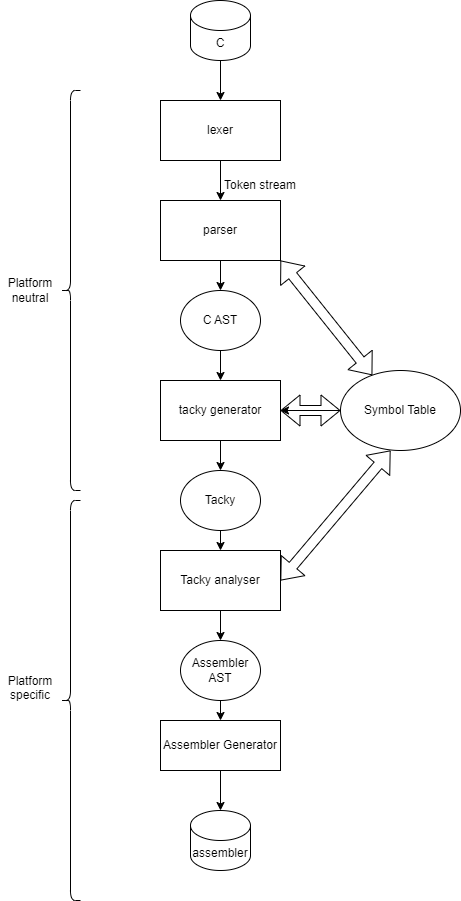

The diagram above was exported from draw.io. Its source (the exported page's mxGraphModel, read from the mxfile embedded in the PNG):
<mxGraphModel dx="1151" dy="907" grid="1" gridSize="10" guides="1" tooltips="1" connect="1" arrows="1" fold="1" page="1" pageScale="1" pageWidth="850" pageHeight="1100" math="0" shadow="0">
  <root>
    <mxCell id="0" />
    <mxCell id="1" parent="0" />
    <mxCell id="2" value="lexer" style="rounded=0;whiteSpace=wrap;html=1;" parent="1" vertex="1">
      <mxGeometry x="170" y="170" width="120" height="60" as="geometry" />
    </mxCell>
    <mxCell id="3" value="" style="endArrow=classic;html=1;entryX=0.5;entryY=0;entryDx=0;entryDy=0;" parent="1" target="2" edge="1">
      <mxGeometry width="50" height="50" relative="1" as="geometry">
        <mxPoint x="230" y="100" as="sourcePoint" />
        <mxPoint x="190" y="120" as="targetPoint" />
      </mxGeometry>
    </mxCell>
    <mxCell id="4" value="parser" style="rounded=0;whiteSpace=wrap;html=1;" parent="1" vertex="1">
      <mxGeometry x="170" y="270" width="120" height="60" as="geometry" />
    </mxCell>
    <mxCell id="5" value="tacky generator" style="rounded=0;whiteSpace=wrap;html=1;" parent="1" vertex="1">
      <mxGeometry x="170" y="450" width="120" height="60" as="geometry" />
    </mxCell>
    <mxCell id="6" value="C AST" style="ellipse;whiteSpace=wrap;html=1;" parent="1" vertex="1">
      <mxGeometry x="190" y="360" width="80" height="60" as="geometry" />
    </mxCell>
    <mxCell id="8" value="Assembler AST" style="ellipse;whiteSpace=wrap;html=1;" parent="1" vertex="1">
      <mxGeometry x="190" y="710" width="80" height="60" as="geometry" />
    </mxCell>
    <mxCell id="9" value="" style="endArrow=classic;html=1;entryX=0.5;entryY=0;entryDx=0;entryDy=0;exitX=0.5;exitY=1;exitDx=0;exitDy=0;" parent="1" source="2" target="4" edge="1">
      <mxGeometry width="50" height="50" relative="1" as="geometry">
        <mxPoint x="290" y="410" as="sourcePoint" />
        <mxPoint x="340" y="360" as="targetPoint" />
      </mxGeometry>
    </mxCell>
    <mxCell id="10" value="Token stream" style="text;html=1;align=center;verticalAlign=middle;whiteSpace=wrap;rounded=0;" parent="1" vertex="1">
      <mxGeometry x="230" y="240" width="80" height="30" as="geometry" />
    </mxCell>
    <mxCell id="12" value="" style="endArrow=classic;html=1;exitX=0.5;exitY=1;exitDx=0;exitDy=0;entryX=0.5;entryY=0;entryDx=0;entryDy=0;" parent="1" source="4" target="6" edge="1">
      <mxGeometry width="50" height="50" relative="1" as="geometry">
        <mxPoint x="290" y="410" as="sourcePoint" />
        <mxPoint x="340" y="360" as="targetPoint" />
      </mxGeometry>
    </mxCell>
    <mxCell id="13" value="" style="endArrow=classic;html=1;exitX=0.5;exitY=1;exitDx=0;exitDy=0;" parent="1" source="6" target="5" edge="1">
      <mxGeometry width="50" height="50" relative="1" as="geometry">
        <mxPoint x="290" y="410" as="sourcePoint" />
        <mxPoint x="340" y="360" as="targetPoint" />
      </mxGeometry>
    </mxCell>
    <mxCell id="14" value="Tacky" style="ellipse;whiteSpace=wrap;html=1;" parent="1" vertex="1">
      <mxGeometry x="190" y="540" width="80" height="60" as="geometry" />
    </mxCell>
    <mxCell id="15" value="" style="endArrow=classic;html=1;entryX=0.5;entryY=0;entryDx=0;entryDy=0;exitX=0.5;exitY=1;exitDx=0;exitDy=0;" parent="1" source="5" target="14" edge="1">
      <mxGeometry width="50" height="50" relative="1" as="geometry">
        <mxPoint x="290" y="410" as="sourcePoint" />
        <mxPoint x="340" y="360" as="targetPoint" />
      </mxGeometry>
    </mxCell>
    <mxCell id="16" value="Tacky analyser" style="rounded=0;whiteSpace=wrap;html=1;" parent="1" vertex="1">
      <mxGeometry x="170" y="620" width="120" height="60" as="geometry" />
    </mxCell>
    <mxCell id="17" value="" style="endArrow=classic;html=1;entryX=0.5;entryY=0;entryDx=0;entryDy=0;exitX=0.5;exitY=1;exitDx=0;exitDy=0;" parent="1" source="16" target="8" edge="1">
      <mxGeometry width="50" height="50" relative="1" as="geometry">
        <mxPoint x="290" y="660" as="sourcePoint" />
        <mxPoint x="340" y="610" as="targetPoint" />
      </mxGeometry>
    </mxCell>
    <mxCell id="18" value="" style="endArrow=classic;html=1;entryX=0.5;entryY=0;entryDx=0;entryDy=0;exitX=0.5;exitY=1;exitDx=0;exitDy=0;" parent="1" source="14" target="16" edge="1">
      <mxGeometry width="50" height="50" relative="1" as="geometry">
        <mxPoint x="290" y="660" as="sourcePoint" />
        <mxPoint x="340" y="610" as="targetPoint" />
      </mxGeometry>
    </mxCell>
    <mxCell id="19" value="Assembler Generator" style="rounded=0;whiteSpace=wrap;html=1;" parent="1" vertex="1">
      <mxGeometry x="170" y="790" width="120" height="50" as="geometry" />
    </mxCell>
    <mxCell id="20" value="" style="endArrow=classic;html=1;" parent="1" edge="1">
      <mxGeometry width="50" height="50" relative="1" as="geometry">
        <mxPoint x="230" y="840" as="sourcePoint" />
        <mxPoint x="230" y="880" as="targetPoint" />
      </mxGeometry>
    </mxCell>
    <mxCell id="21" value="assembler" style="shape=cylinder3;whiteSpace=wrap;html=1;boundedLbl=1;backgroundOutline=1;size=15;" parent="1" vertex="1">
      <mxGeometry x="200" y="880" width="60" height="60" as="geometry" />
    </mxCell>
    <mxCell id="22" value="C" style="shape=cylinder3;whiteSpace=wrap;html=1;boundedLbl=1;backgroundOutline=1;size=15;" parent="1" vertex="1">
      <mxGeometry x="200" y="70" width="60" height="60" as="geometry" />
    </mxCell>
    <mxCell id="23" value="" style="endArrow=classic;html=1;entryX=0.5;entryY=0;entryDx=0;entryDy=0;" parent="1" target="19" edge="1">
      <mxGeometry width="50" height="50" relative="1" as="geometry">
        <mxPoint x="230" y="770" as="sourcePoint" />
        <mxPoint x="280" y="720" as="targetPoint" />
      </mxGeometry>
    </mxCell>
    <mxCell id="26" value="" style="shape=curlyBracket;whiteSpace=wrap;html=1;rounded=1;labelPosition=left;verticalLabelPosition=middle;align=right;verticalAlign=middle;" parent="1" vertex="1">
      <mxGeometry x="70" y="160" width="20" height="400" as="geometry" />
    </mxCell>
    <mxCell id="28" value="Platform neu&lt;span style=&quot;background-color: transparent;&quot;&gt;tral&lt;/span&gt;" style="text;html=1;align=center;verticalAlign=middle;whiteSpace=wrap;rounded=0;" parent="1" vertex="1">
      <mxGeometry x="10" y="345" width="60" height="30" as="geometry" />
    </mxCell>
    <mxCell id="29" value="" style="shape=curlyBracket;whiteSpace=wrap;html=1;rounded=1;labelPosition=left;verticalLabelPosition=middle;align=right;verticalAlign=middle;" parent="1" vertex="1">
      <mxGeometry x="70" y="570" width="20" height="400" as="geometry" />
    </mxCell>
    <mxCell id="30" value="Platform specific&lt;div&gt;&lt;br&gt;&lt;/div&gt;" style="text;html=1;align=center;verticalAlign=middle;whiteSpace=wrap;rounded=0;" parent="1" vertex="1">
      <mxGeometry x="10" y="750" width="60" height="30" as="geometry" />
    </mxCell>
    <mxCell id="34" value="" style="edgeStyle=none;html=1;" edge="1" parent="1" source="31" target="5">
      <mxGeometry relative="1" as="geometry" />
    </mxCell>
    <mxCell id="31" value="Symbol Table" style="ellipse;whiteSpace=wrap;html=1;" vertex="1" parent="1">
      <mxGeometry x="350" y="440" width="120" height="80" as="geometry" />
    </mxCell>
    <mxCell id="32" value="" style="shape=flexArrow;endArrow=classic;startArrow=classic;html=1;entryX=1;entryY=1;entryDx=0;entryDy=0;" edge="1" parent="1" source="31" target="4">
      <mxGeometry width="100" height="100" relative="1" as="geometry">
        <mxPoint x="370" y="510" as="sourcePoint" />
        <mxPoint x="470" y="410" as="targetPoint" />
      </mxGeometry>
    </mxCell>
    <mxCell id="33" value="" style="shape=flexArrow;endArrow=classic;startArrow=classic;html=1;" edge="1" parent="1" source="5">
      <mxGeometry width="100" height="100" relative="1" as="geometry">
        <mxPoint x="230" y="580" as="sourcePoint" />
        <mxPoint x="350" y="480" as="targetPoint" />
      </mxGeometry>
    </mxCell>
    <mxCell id="35" value="" style="shape=flexArrow;endArrow=classic;startArrow=classic;html=1;exitX=1;exitY=0.5;exitDx=0;exitDy=0;" edge="1" parent="1" source="16">
      <mxGeometry width="100" height="100" relative="1" as="geometry">
        <mxPoint x="300" y="620" as="sourcePoint" />
        <mxPoint x="400" y="520" as="targetPoint" />
      </mxGeometry>
    </mxCell>
  </root>
</mxGraphModel>